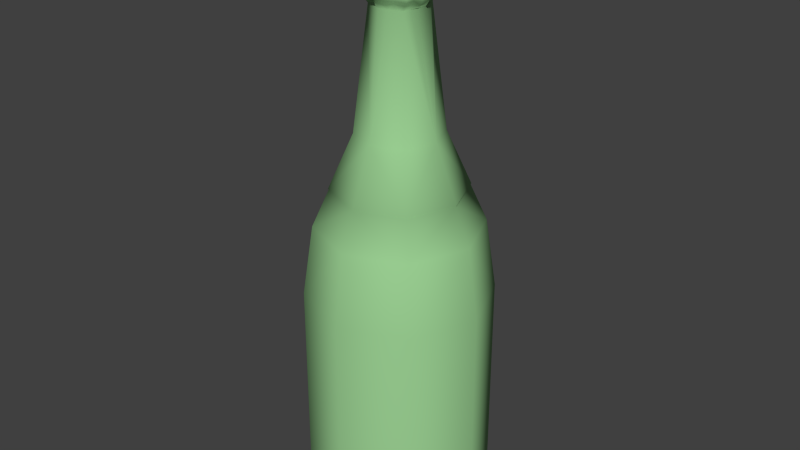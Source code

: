 # Source: ChampagneBottle.blend  (saved by Blender 2.69.0; exported with 4.5.12 LTS)
import bpy
from mathutils import Matrix  # noqa: F401  (used for matrix-valued properties, if any)

bpy.ops.wm.read_factory_settings(use_empty=True)
scene = bpy.context.scene
scene.name = 'Scene'

# ---- collections
col_collection_1 = bpy.data.collections.new('Collection 1'); scene.collection.children.link(col_collection_1)

# ---- materials (node trees are filled in below, after node groups)
mat_material01 = bpy.data.materials.new('Material01')
mat_material01.alpha_threshold = 0.0
mat_material01.use_transparent_shadow = False
mat_material01.diffuse_color = (0.3339, 0.64, 0.296, 1.0)
mat_material01.specular_color = (0.5, 0.5, 0.5)
mat_material01.roughness = 0.5
mat_material01.line_color = (0.0, 0.0, 0.0, 1.0)

# ---- material node trees

# ---- world
world_world = bpy.data.worlds.new('World'); scene.world = world_world
world_world.color = (0.05088, 0.05088, 0.05088)
world_world.use_sun_shadow = False
world_world.sun_shadow_jitter_overblur = 0.0
world_world.cycles.sampling_method = 'MANUAL'
world_world.cycles.sample_map_resolution = 256

# ---- meshes
me_bottle = bpy.data.meshes.new('Bottle')
me_bottle.from_pydata([(-1.0, -1.0, 0.0), (1.0, -1.0, 0.0), (-1.0, 1.0, 0.0), (1.0, 1.0, 0.0), (-1.394, 0.0, 0.0), (0.0, -1.394, 0.0), (1.394, 0.0, 0.0), (0.0, 1.394, 0.0), (-1.0, -1.0, 3.431), (1.0, -1.0, 3.431), (-1.0, 1.0, 3.431), (1.0, 1.0, 3.431), (-1.394, 0.0, 3.431), (0.0, -1.394, 3.431), (1.394, 0.0, 3.431), (0.0, 1.394, 3.431), (-0.8867, -0.8867, 4.52), (0.8867, -0.8867, 4.52), (-0.8867, 0.8867, 4.52), (0.8867, 0.8867, 4.52), (-1.236, 0.0, 4.52), (0.0, -1.236, 4.52), (1.236, 0.0, 4.52), (0.0, 1.236, 4.52), (1.0, 1.0, 0.3948), (0.0, 1.394, 0.3948), (1.0, -1.0, 0.3948), (1.394, 0.0, 0.3948), (-1.0, -1.0, 0.3948), (0.0, -1.394, 0.3948), (-1.0, 1.0, 0.3948), (-1.394, 0.0, 0.3948), (-1.13, 0.0, 0.0), (-0.811, -0.811, 0.0), (0.0, -1.13, 0.0), (0.811, -0.811, 0.0), (1.13, 0.0, 0.0), (0.811, 0.811, 0.0), (0.0, 1.13, 0.0), (-0.811, 0.811, 0.0), (0.0, 0.0, 0.05246), (-1.13, 0.0, 0.05246), (-0.811, -0.811, 0.05246), (0.0, -1.13, 0.05246), (0.811, -0.811, 0.05246), (1.13, 0.0, 0.05246), (0.811, 0.811, 0.05246), (0.0, 1.13, 0.05246), (-0.811, 0.811, 0.05246), (0.9874, 0.0, 5.089), (0.7085, -0.7085, 5.089), (0.0, 0.9874, 5.089), (0.7085, 0.7085, 5.089), (-0.7085, -0.7085, 5.089), (0.0, -0.9874, 5.089), (-0.7085, 0.7085, 5.089), (-0.9874, 0.0, 5.089), (-0.4587, -0.4546, 5.928), (-0.3056, -0.2859, 7.739), (0.4561, -0.4546, 5.928), (-0.4587, 0.4602, 5.928), (0.4561, 0.4602, 5.928), (-0.6388, 0.002831, 5.928), (-0.001322, -0.6346, 5.928), (0.6361, 0.002831, 5.928), (-0.001322, 0.6403, 5.928), (-0.372, -0.4058, 7.911), (0.3073, -0.3124, 7.734), (-0.3187, 0.3031, 7.756), (0.2913, 0.3149, 7.75), (-0.4257, -0.008181, 7.738), (-0.01107, -0.4291, 7.746), (0.4247, 0.001807, 7.758), (-0.003738, 0.4306, 7.766), (-0.3369, -0.3367, 8.439), (0.4398, -0.383, 7.971), (-0.4083, 0.3906, 7.975), (0.3913, 0.3892, 7.928), (-0.5621, 0.04836, 7.958), (0.02685, -0.5376, 7.92), (0.551, -0.01266, 7.969), (0.0231, 0.5792, 7.955), (-0.4109, -0.4437, 8.816), (0.3046, -0.3264, 8.469), (-0.3242, 0.2974, 8.467), (0.2891, 0.3037, 8.46), (-0.399, 0.02093, 8.468), (-0.01065, -0.4469, 8.439), (0.4359, 0.01569, 8.432), (0.003458, 0.4291, 8.473), (0.4312, -0.4545, 8.823), (-0.4278, 0.4333, 8.842), (0.4154, 0.368, 8.834), (-0.5946, 0.01304, 8.831), (0.005776, -0.575, 8.825), (0.5639, -0.04009, 8.829), (-0.01463, 0.5776, 8.802), (0.02819, -0.01792, 8.921), (-0.3841, -0.09953, 7.74), (-0.3343, -0.185, 7.76), (0.1055, -0.3714, 7.738), (0.2071, -0.3455, 7.776), (0.3614, 0.09775, 7.768), (0.3386, 0.2168, 7.753), (-0.09459, 0.3998, 7.754), (-0.2128, 0.3417, 7.744), (-0.3794, 0.1065, 7.743), (-0.3522, 0.2196, 7.745), (-0.1005, -0.3825, 7.766), (-0.1829, -0.3431, 7.751), (0.3673, -0.08854, 7.745), (0.3405, -0.2027, 7.744), (0.1102, 0.3734, 7.732), (0.1919, 0.3387, 7.739), (0.4761, -0.02561, 7.81), (0.5016, -0.00778, 7.869), (0.393, -0.3482, 7.865), (0.3487, -0.3258, 7.809), (-0.002858, 0.4738, 7.815), (0.001311, 0.5148, 7.863), (0.3742, 0.3761, 7.88), (0.3385, 0.3371, 7.804), (-0.5213, -0.1534, 7.939), (-0.4628, -0.2541, 7.918), (0.1321, -0.5206, 7.949), (0.2346, -0.4307, 7.935), (0.4782, 0.1237, 7.929), (0.4565, 0.2407, 7.925), (-0.1485, 0.4962, 7.939), (-0.2878, 0.4467, 7.958), (-0.5094, 0.1544, 7.932), (-0.4617, 0.2642, 7.967), (-0.1545, -0.4897, 7.945), (-0.2948, -0.4456, 7.939), (0.5098, -0.1292, 7.929), (0.4538, -0.2451, 7.935), (0.1335, 0.5383, 7.912), (0.2532, 0.4792, 7.935), (0.4812, -0.01501, 8.119), (0.4725, -0.02424, 8.308), (0.355, -0.3528, 8.323), (0.3974, -0.3667, 8.107), (-0.02741, 0.4975, 8.125), (-0.0007131, 0.5121, 8.265), (0.3324, 0.3711, 8.333), (0.3988, 0.3744, 8.16), (-0.3798, -0.3649, 7.874), (-0.3265, -0.3326, 7.81), (-0.01612, -0.4597, 7.818), (0.004457, -0.5033, 7.875), (-0.3748, 0.3826, 7.884), (-0.3427, 0.3269, 7.801), (-0.4799, 0.001982, 7.805), (-0.5045, -0.001556, 7.869), (-0.3901, -0.06454, 8.447), (-0.3813, -0.2094, 8.429), (0.1141, -0.3975, 8.461), (0.2244, -0.3625, 8.449), (0.3743, 0.09797, 8.456), (0.357, 0.1833, 8.466), (-0.1122, 0.3936, 8.452), (-0.1831, 0.3593, 8.474), (-0.3971, 0.09594, 8.464), (-0.3524, 0.2083, 8.49), (-0.0976, -0.4193, 8.46), (-0.1975, -0.36, 8.448), (0.378, -0.1063, 8.473), (0.3472, -0.2068, 8.475), (0.1068, 0.386, 8.478), (0.2394, 0.3583, 8.484), (0.4699, 0.0007643, 8.574), (0.5388, -0.007689, 8.706), (0.3732, -0.3785, 8.724), (0.3431, -0.3569, 8.585), (-0.02593, 0.496, 8.565), (-0.0124, 0.535, 8.695), (0.3982, 0.4009, 8.668), (0.3422, 0.3597, 8.587), (-0.3558, -0.3265, 8.287), (-0.373, -0.3586, 8.106), (-0.001742, -0.5152, 8.07), (-0.04021, -0.47, 8.268), (-0.3614, 0.3628, 8.295), (-0.3465, 0.378, 8.081), (-0.5491, 0.03342, 8.103), (-0.4473, 0.0106, 8.257), (-0.4881, -0.145, 8.84), (-0.4632, -0.2816, 8.815), (0.1552, -0.539, 8.794), (0.262, -0.4788, 8.774), (0.5206, 0.1486, 8.835), (0.478, 0.2799, 8.817), (-0.1384, 0.5494, 8.822), (-0.2922, 0.4421, 8.803), (-0.5092, 0.1389, 8.823), (-0.4857, 0.2753, 8.856), (-0.1664, -0.4946, 8.83), (-0.279, -0.4732, 8.806), (0.5252, -0.1338, 8.815), (0.4748, -0.2674, 8.795), (0.1334, 0.5333, 8.818), (0.2573, 0.4515, 8.81), (-0.004296, 0.1913, 8.92), (-0.007936, 0.3894, 8.907), (0.001056, -0.193, 8.961), (0.02882, -0.3846, 8.923), (-0.207, 0.03491, 8.94), (-0.4244, -0.04555, 8.945), (0.3819, -0.04897, 8.948), (0.1618, -0.03954, 8.926), (-0.3924, -0.3751, 8.694), (-0.3512, -0.3394, 8.584), (0.02884, -0.4328, 8.601), (-0.01724, -0.5107, 8.67), (-0.3718, 0.4023, 8.705), (-0.3366, 0.3272, 8.559), (-0.4894, -0.005912, 8.577), (-0.5441, 0.008168, 8.703), (-0.3847, 0.2312, 7.815), (-0.4255, 0.2293, 7.892), (-0.4175, 0.1171, 7.793), (-0.4656, 0.1316, 7.857), (-0.2062, -0.3878, 7.822), (-0.2489, -0.4169, 7.886), (-0.1144, -0.4047, 7.828), (-0.1314, -0.4644, 7.874), (0.3641, -0.2066, 7.809), (0.418, -0.2363, 7.879), (0.4221, -0.09445, 7.791), (0.4662, -0.1291, 7.859), (0.2066, 0.3938, 7.795), (0.237, 0.4288, 7.868), (0.1232, 0.4448, 7.787), (0.1125, 0.4833, 7.844), (-0.4042, 0.2104, 8.126), (-0.3793, 0.2165, 8.319), (-0.4723, 0.1332, 8.107), (-0.4351, 0.1747, 8.301), (-0.2506, -0.4248, 8.091), (-0.1996, -0.4081, 8.267), (-0.1565, -0.4676, 8.124), (-0.09893, -0.4073, 8.298), (0.4267, -0.2182, 8.094), (0.383, -0.215, 8.294), (0.4907, -0.08893, 8.13), (0.4253, -0.1087, 8.29), (0.2385, 0.4406, 8.135), (0.2071, 0.4095, 8.334), (0.09482, 0.5072, 8.068), (0.1366, 0.4448, 8.292), (-0.1176, 0.42, 7.802), (-0.1314, 0.4716, 7.873), (-0.2645, 0.3793, 7.824), (-0.246, 0.4121, 7.876), (0.412, 0.1145, 7.812), (0.429, 0.1241, 7.865), (0.3864, 0.2367, 7.807), (0.4117, 0.24, 7.867), (0.1045, -0.4153, 7.803), (0.124, -0.4633, 7.881), (0.2018, -0.3716, 7.826), (0.2271, -0.4075, 7.88), (-0.43, -0.1082, 7.799), (-0.4912, -0.1206, 7.888), (-0.3793, -0.2002, 7.818), (-0.4139, -0.2293, 7.855), (-0.4077, 0.2105, 8.625), (-0.4603, 0.2843, 8.718), (-0.4333, 0.1074, 8.602), (-0.471, 0.1025, 8.713), (-0.2355, -0.36, 8.563), (-0.2465, -0.4261, 8.688), (-0.1157, -0.4404, 8.598), (-0.1281, -0.4854, 8.709), (0.4082, -0.2144, 8.587), (0.4303, -0.2546, 8.696), (0.4058, -0.1215, 8.634), (0.472, -0.1501, 8.689), (0.2252, 0.3706, 8.599), (0.2428, 0.4076, 8.699), (0.1162, 0.4367, 8.616), (0.1286, 0.4738, 8.719), (-0.1974, 0.5033, 8.08), (-0.1124, 0.4478, 8.283), (-0.2424, 0.3834, 8.131), (-0.2286, 0.3568, 8.299), (0.45, 0.1396, 8.106), (0.4279, 0.0894, 8.294), (0.4375, 0.208, 8.124), (0.3803, 0.2174, 8.249), (0.1037, -0.4798, 8.104), (0.1125, -0.4168, 8.272), (0.2524, -0.4177, 8.099), (0.2407, -0.4301, 8.284), (-0.4717, -0.1451, 8.151), (-0.4165, -0.1134, 8.279), (-0.4003, -0.1988, 8.034), (-0.4224, -0.2142, 8.297), (0.146, 0.1244, 8.932), (0.138, 0.3279, 8.927), (0.3471, 0.1388, 8.941), (0.3423, 0.2719, 8.938), (-0.3887, 0.1103, 8.932), (-0.3417, 0.2411, 8.903), (-0.1718, 0.1922, 8.92), (-0.1477, 0.3697, 8.969), (-0.3173, -0.3077, 8.921), (-0.3806, -0.1733, 8.963), (-0.203, -0.3324, 8.954), (-0.2002, -0.1178, 8.943), (0.1852, -0.3839, 8.904), (0.1658, -0.2193, 8.934), (0.3225, -0.2984, 8.918), (0.3329, -0.193, 8.927), (-0.1049, 0.4297, 8.556), (-0.1485, 0.4989, 8.696), (-0.2235, 0.4009, 8.601), (-0.2642, 0.4346, 8.701), (0.4583, 0.1555, 8.591), (0.4497, 0.1467, 8.709), (0.41, 0.1862, 8.587), (0.4452, 0.2511, 8.711), (0.1245, -0.4422, 8.578), (0.158, -0.5071, 8.673), (0.2529, -0.3977, 8.55), (0.2554, -0.4273, 8.675), (-0.4083, -0.09479, 8.563), (-0.4469, -0.09832, 8.721), (-0.4252, -0.2499, 8.567), (-0.4314, -0.2609, 8.668), (0.9964, 0.002831, 5.102), (0.7146, -0.7131, 5.102), (-0.001322, 1.001, 5.102), (0.7146, 0.7188, 5.102), (-0.7173, -0.7131, 5.102), (-0.001322, -0.9949, 5.102), (-0.7173, 0.7188, 5.102), (-0.9991, 0.002831, 5.102)], [], [(32, 39, 41), (34, 33, 43), (36, 35, 45), (38, 37, 47), (10, 12, 20), (8, 13, 21), (9, 14, 22), (11, 15, 23), (24, 25, 11), (26, 27, 9), (28, 29, 8), (30, 31, 10), (25, 30, 15), (27, 24, 14), (29, 26, 13), (31, 28, 12), (15, 10, 23), (14, 11, 22), (13, 9, 21), (12, 8, 20), (3, 7, 24), (1, 6, 26), (0, 5, 28), (2, 4, 30), (7, 2, 25), (6, 3, 27), (5, 1, 29), (4, 0, 31), (55, 56, 336), (53, 54, 334), (50, 49, 330), (52, 51, 332), (51, 55, 336), (49, 52, 333), (54, 50, 331), (56, 53, 337), (32, 33, 0), (34, 35, 1), (36, 37, 3), (38, 39, 2), (39, 32, 2), (33, 34, 0), (35, 36, 1), (37, 38, 3), (40, 47, 45), (41, 48, 47), (42, 41, 43), (43, 40, 45), (39, 38, 48), (37, 36, 46), (35, 34, 44), (33, 32, 42), (18, 20, 56), (16, 21, 54), (17, 22, 49), (19, 23, 51), (23, 18, 51), (22, 19, 49), (21, 17, 54), (20, 16, 56), (39, 48, 41), (33, 42, 43), (35, 44, 45), (37, 46, 47), (18, 10, 20), (16, 8, 21), (17, 9, 22), (19, 11, 23), (25, 15, 11), (27, 14, 9), (29, 13, 8), (31, 12, 10), (30, 10, 15), (24, 11, 14), (26, 9, 13), (28, 8, 12), (10, 18, 23), (11, 19, 22), (9, 17, 21), (8, 16, 20), (7, 25, 24), (6, 27, 26), (5, 29, 28), (4, 31, 30), (2, 30, 25), (3, 24, 27), (1, 26, 29), (0, 28, 31), (56, 337, 336), (54, 335, 334), (331, 50, 330), (333, 52, 332), (332, 51, 336), (330, 49, 333), (335, 54, 331), (53, 334, 337), (4, 32, 0), (5, 34, 1), (6, 36, 3), (7, 38, 2), (32, 4, 2), (34, 5, 0), (36, 6, 1), (38, 7, 3), (47, 46, 45), (40, 41, 47), (41, 40, 43), (44, 43, 45), (38, 47, 48), (36, 45, 46), (34, 43, 44), (32, 41, 42), (55, 18, 56), (53, 16, 54), (50, 17, 49), (52, 19, 51), (18, 55, 51), (19, 52, 49), (17, 50, 54), (16, 53, 56), (336, 337, 62), (334, 335, 63), (331, 330, 64), (333, 332, 65), (60, 62, 70), (57, 63, 58), (59, 64, 67), (61, 65, 69), (332, 336, 65), (330, 333, 64), (335, 331, 63), (337, 334, 62), (221, 153, 130), (225, 149, 79), (229, 115, 80), (233, 119, 81), (65, 60, 68), (64, 61, 69), (100, 67, 101), (62, 57, 70), (237, 185, 86), (241, 181, 164), (245, 139, 166), (249, 143, 168), (253, 150, 76), (257, 120, 127), (261, 116, 75), (265, 146, 66), (269, 217, 93), (273, 213, 196), (277, 171, 95), (281, 175, 96), (285, 182, 161), (289, 144, 85), (293, 140, 83), (297, 178, 74), (301, 191, 201), (305, 203, 96), (309, 204, 206), (313, 198, 95), (317, 214, 91), (321, 176, 191), (325, 172, 90), (329, 210, 82), (150, 219, 76), (219, 221, 131), (68, 107, 151), (151, 218, 150), (107, 106, 218), (218, 220, 219), (106, 70, 152), (220, 152, 153), (146, 223, 133), (223, 225, 133), (58, 109, 222), (147, 222, 146), (109, 108, 224), (222, 224, 223), (108, 71, 224), (224, 148, 149), (116, 227, 75), (227, 229, 134), (67, 111, 226), (117, 226, 116), (111, 110, 228), (226, 228, 227), (110, 72, 114), (228, 114, 115), (120, 231, 77), (231, 233, 137), (69, 113, 121), (121, 230, 120), (113, 112, 232), (230, 232, 231), (112, 73, 118), (232, 118, 119), (182, 235, 163), (235, 237, 163), (76, 131, 234), (183, 234, 235), (131, 130, 234), (234, 236, 235), (130, 78, 184), (236, 184, 237), (178, 239, 74), (239, 241, 164), (66, 133, 238), (179, 238, 178), (133, 132, 240), (238, 240, 241), (132, 79, 240), (240, 180, 241), (140, 243, 83), (243, 245, 167), (75, 135, 141), (141, 242, 140), (135, 134, 244), (242, 244, 243), (134, 80, 138), (244, 138, 245), (144, 247, 85), (247, 249, 169), (77, 137, 145), (145, 246, 247), (137, 136, 246), (246, 248, 247), (136, 81, 142), (248, 142, 249), (119, 251, 81), (251, 253, 129), (73, 104, 118), (118, 250, 119), (104, 105, 252), (250, 252, 251), (105, 68, 151), (252, 151, 253), (115, 255, 80), (255, 257, 126), (72, 102, 114), (114, 254, 255), (102, 103, 256), (254, 256, 257), (103, 69, 256), (256, 121, 120), (149, 259, 124), (259, 261, 124), (71, 100, 148), (148, 258, 259), (100, 101, 260), (258, 260, 261), (101, 67, 260), (260, 117, 116), (153, 263, 78), (263, 265, 122), (70, 98, 152), (152, 262, 263), (98, 99, 262), (262, 264, 263), (99, 58, 147), (264, 147, 146), (214, 267, 195), (267, 269, 195), (84, 163, 266), (215, 266, 214), (163, 162, 266), (266, 268, 267), (162, 86, 216), (268, 216, 217), (210, 271, 82), (271, 273, 197), (74, 165, 211), (211, 270, 210), (165, 164, 272), (270, 272, 273), (164, 87, 272), (272, 212, 273), (172, 275, 90), (275, 277, 198), (83, 167, 274), (173, 274, 172), (167, 166, 276), (274, 276, 275), (166, 88, 276), (276, 170, 277), (176, 279, 92), (279, 281, 200), (85, 169, 278), (177, 278, 176), (169, 168, 280), (278, 280, 281), (168, 89, 174), (280, 174, 281), (143, 283, 160), (283, 285, 161), (81, 128, 282), (142, 282, 143), (128, 129, 284), (282, 284, 285), (129, 76, 284), (284, 183, 285), (139, 287, 158), (287, 289, 158), (80, 126, 138), (138, 286, 139), (126, 127, 288), (286, 288, 287), (127, 77, 145), (288, 145, 144), (181, 291, 156), (291, 293, 156), (79, 124, 290), (180, 290, 291), (124, 125, 290), (290, 292, 293), (125, 75, 141), (292, 141, 140), (185, 295, 86), (295, 297, 154), (78, 122, 294), (184, 294, 295), (122, 123, 294), (294, 296, 295), (123, 66, 296), (296, 179, 178), (203, 299, 96), (299, 301, 200), (97, 209, 202), (202, 298, 203), (209, 208, 298), (298, 300, 299), (208, 95, 300), (300, 190, 301), (195, 303, 193), (303, 305, 192), (93, 207, 302), (194, 302, 303), (207, 206, 304), (302, 304, 305), (206, 97, 304), (304, 202, 203), (186, 307, 93), (307, 309, 206), (82, 197, 187), (187, 306, 186), (197, 196, 306), (306, 308, 307), (196, 94, 308), (308, 205, 309), (204, 311, 97), (311, 313, 208), (94, 188, 310), (205, 310, 204), (188, 189, 312), (310, 312, 313), (189, 90, 199), (312, 199, 198), (175, 315, 96), (315, 317, 192), (89, 160, 174), (174, 314, 175), (160, 161, 316), (314, 316, 317), (161, 84, 316), (316, 215, 317), (171, 319, 95), (319, 321, 190), (88, 158, 318), (170, 318, 171), (158, 159, 318), (318, 320, 321), (159, 85, 177), (320, 177, 176), (213, 323, 94), (323, 325, 188), (87, 156, 322), (212, 322, 213), (156, 157, 322), (322, 324, 323), (157, 83, 173), (324, 173, 172), (217, 327, 93), (327, 329, 186), (86, 154, 216), (216, 326, 217), (154, 155, 328), (326, 328, 327), (155, 74, 211), (328, 211, 210), (60, 336, 62), (57, 334, 63), (59, 331, 64), (61, 333, 65), (107, 70, 106), (68, 60, 107), (60, 70, 107), (63, 71, 58), (71, 108, 109), (58, 71, 109), (67, 64, 111), (64, 72, 110), (111, 64, 110), (65, 73, 112), (69, 65, 113), (65, 112, 113), (336, 60, 65), (333, 61, 64), (331, 59, 63), (334, 57, 62), (153, 78, 130), (132, 225, 79), (134, 229, 80), (136, 233, 81), (65, 68, 105), (73, 65, 104), (65, 105, 104), (102, 72, 103), (72, 64, 103), (64, 69, 103), (63, 59, 67), (71, 63, 100), (63, 67, 100), (58, 99, 98), (57, 58, 98), (70, 57, 98), (162, 237, 86), (181, 87, 164), (139, 88, 166), (143, 89, 168), (129, 253, 76), (120, 77, 127), (125, 261, 75), (123, 265, 66), (194, 269, 93), (213, 94, 196), (198, 277, 95), (200, 281, 96), (182, 84, 161), (159, 289, 85), (157, 293, 83), (155, 297, 74), (191, 92, 201), (192, 305, 96), (204, 97, 206), (208, 313, 95), (193, 317, 91), (176, 92, 191), (189, 325, 90), (187, 329, 82), (219, 131, 76), (221, 130, 131), (107, 218, 151), (218, 219, 150), (106, 220, 218), (220, 221, 219), (220, 106, 152), (221, 220, 153), (66, 146, 133), (225, 132, 133), (147, 58, 222), (222, 223, 146), (222, 109, 224), (224, 225, 223), (71, 148, 224), (225, 224, 149), (227, 135, 75), (135, 227, 134), (117, 67, 226), (226, 227, 116), (226, 111, 228), (228, 229, 227), (228, 110, 114), (229, 228, 115), (231, 137, 77), (233, 136, 137), (113, 230, 121), (230, 231, 120), (230, 113, 232), (232, 233, 231), (232, 112, 118), (233, 232, 119), (84, 182, 163), (237, 162, 163), (183, 76, 234), (182, 183, 235), (130, 236, 234), (236, 237, 235), (236, 130, 184), (184, 185, 237), (239, 165, 74), (165, 239, 164), (179, 66, 238), (238, 239, 178), (238, 133, 240), (239, 238, 241), (79, 180, 240), (180, 181, 241), (243, 167, 83), (245, 166, 167), (135, 242, 141), (242, 243, 140), (242, 135, 244), (244, 245, 243), (244, 134, 138), (138, 139, 245), (247, 169, 85), (249, 168, 169), (137, 246, 145), (144, 145, 247), (136, 248, 246), (248, 249, 247), (248, 136, 142), (142, 143, 249), (251, 128, 81), (128, 251, 129), (104, 250, 118), (250, 251, 119), (250, 104, 252), (252, 253, 251), (252, 105, 151), (151, 150, 253), (255, 126, 80), (257, 127, 126), (102, 254, 114), (115, 114, 255), (254, 102, 256), (255, 254, 257), (69, 121, 256), (257, 256, 120), (79, 149, 124), (261, 125, 124), (100, 258, 148), (149, 148, 259), (258, 100, 260), (259, 258, 261), (67, 117, 260), (261, 260, 116), (263, 122, 78), (265, 123, 122), (98, 262, 152), (153, 152, 263), (99, 264, 262), (264, 265, 263), (264, 99, 147), (265, 264, 146), (91, 214, 195), (269, 194, 195), (215, 84, 266), (266, 267, 214), (162, 268, 266), (268, 269, 267), (268, 162, 216), (269, 268, 217), (271, 197, 82), (273, 196, 197), (165, 270, 211), (270, 271, 210), (270, 165, 272), (271, 270, 273), (87, 212, 272), (212, 213, 273), (275, 199, 90), (199, 275, 198), (173, 83, 274), (274, 275, 172), (274, 167, 276), (276, 277, 275), (88, 170, 276), (170, 171, 277), (279, 201, 92), (201, 279, 200), (177, 85, 278), (278, 279, 176), (278, 169, 280), (279, 278, 281), (280, 168, 174), (174, 175, 281), (89, 143, 160), (160, 283, 161), (142, 81, 282), (282, 283, 143), (282, 128, 284), (283, 282, 285), (76, 183, 284), (183, 182, 285), (88, 139, 158), (289, 159, 158), (126, 286, 138), (286, 287, 139), (286, 126, 288), (288, 289, 287), (288, 127, 145), (289, 288, 144), (87, 181, 156), (293, 157, 156), (180, 79, 290), (181, 180, 291), (125, 292, 290), (291, 290, 293), (292, 125, 141), (293, 292, 140), (295, 154, 86), (297, 155, 154), (184, 78, 294), (185, 184, 295), (123, 296, 294), (296, 297, 295), (66, 179, 296), (297, 296, 178), (299, 200, 96), (301, 201, 200), (209, 298, 202), (298, 299, 203), (208, 300, 298), (300, 301, 299), (95, 190, 300), (190, 191, 301), (91, 195, 193), (193, 303, 192), (194, 93, 302), (195, 194, 303), (302, 207, 304), (303, 302, 305), (97, 202, 304), (305, 304, 203), (307, 207, 93), (207, 307, 206), (197, 306, 187), (306, 307, 186), (196, 308, 306), (308, 309, 307), (94, 205, 308), (205, 204, 309), (311, 209, 97), (209, 311, 208), (205, 94, 310), (310, 311, 204), (310, 188, 312), (311, 310, 313), (312, 189, 199), (313, 312, 198), (315, 192, 96), (317, 193, 192), (160, 314, 174), (314, 315, 175), (314, 160, 316), (315, 314, 317), (84, 215, 316), (215, 214, 317), (319, 190, 95), (321, 191, 190), (170, 88, 318), (318, 319, 171), (159, 320, 318), (319, 318, 321), (320, 159, 177), (321, 320, 176), (323, 188, 94), (325, 189, 188), (212, 87, 322), (322, 323, 213), (157, 324, 322), (324, 325, 323), (324, 157, 173), (325, 324, 172), (327, 186, 93), (329, 187, 186), (154, 326, 216), (326, 327, 217), (326, 154, 328), (328, 329, 327), (328, 155, 211), (329, 328, 210)])
me_bottle.polygons.foreach_set('use_smooth', [True] * 672)
me_bottle.polygons.foreach_set('material_index', [1, 1, 1, 1, 1, 1, 1, 1, 1, 1, 1, 1, 1, 1, 1, 1, 1, 1, 1, 1, 1, 1, 1, 1, 1, 1, 1, 1, 1, 1, 1, 1, 1, 1, 1, 1, 1, 1, 1, 1, 1, 1, 1, 1, 1, 1, 1, 1, 1, 1, 1, 1, 1, 1, 1, 1, 1, 1, 1, 1, 1, 1, 1, 1, 1, 1, 1, 1, 1, 1, 1, 1, 1, 1, 1, 1, 1, 1, 1, 1, 1, 1, 1, 1, 1, 1, 1, 1, 1, 1, 1, 1, 1, 1, 1, 1, 1, 1, 1, 1, 1, 1, 1, 1, 1, 1, 1, 1, 1, 1, 1, 1, 1, 1, 1, 1, 1, 1, 1, 1, 1, 1, 1, 1, 1, 1, 1, 1, 1, 1, 1, 1, 1, 1, 1, 1, 1, 1, 1, 1, 1, 1, 1, 1, 1, 1, 1, 1, 1, 1, 1, 1, 1, 1, 1, 1, 1, 1, 1, 1, 1, 1, 1, 1, 1, 1, 1, 1, 1, 1, 1, 1, 1, 1, 1, 1, 1, 1, 1, 1, 1, 1, 1, 1, 1, 1, 1, 1, 1, 1, 1, 1, 1, 1, 1, 1, 1, 1, 1, 1, 1, 1, 1, 1, 1, 1, 1, 1, 1, 1, 1, 1, 1, 1, 1, 1, 1, 1, 1, 1, 1, 1, 1, 1, 1, 1, 1, 1, 1, 1, 1, 1, 1, 1, 1, 1, 1, 1, 1, 1, 1, 1, 1, 1, 1, 1, 1, 1, 1, 1, 1, 1, 1, 1, 1, 1, 1, 1, 1, 1, 1, 1, 1, 1, 1, 1, 1, 1, 1, 1, 1, 1, 1, 1, 1, 1, 1, 1, 1, 1, 1, 1, 1, 1, 1, 1, 1, 1, 1, 1, 1, 1, 1, 1, 1, 1, 1, 1, 1, 1, 1, 1, 1, 1, 1, 1, 1, 1, 1, 1, 1, 1, 1, 1, 1, 1, 1, 1, 1, 1, 1, 1, 1, 1, 1, 1, 1, 1, 1, 1, 1, 1, 1, 1, 1, 1, 1, 1, 1, 1, 1, 1, 1, 1, 1, 1, 1, 1, 1, 1, 1, 1, 1, 1, 1, 1, 1, 1, 1, 1, 1, 1, 1, 1, 1, 1, 1, 1, 1, 1, 1, 1, 1, 1, 1, 1, 1, 1, 1, 1, 1, 1, 1, 1, 1, 1, 1, 1, 1, 1, 1, 1, 1, 1, 1, 1, 1, 1, 1, 1, 1, 1, 1, 1, 1, 1, 1, 1, 1, 1, 1, 1, 1, 1, 1, 1, 1, 1, 1, 1, 1, 1, 1, 1, 1, 1, 1, 1, 1, 1, 1, 1, 1, 1, 1, 1, 1, 1, 1, 1, 1, 1, 1, 1, 1, 1, 1, 1, 1, 1, 1, 1, 1, 1, 1, 1, 1, 1, 1, 1, 1, 1, 1, 1, 1, 1, 1, 1, 1, 1, 1, 1, 1, 1, 1, 1, 1, 1, 1, 1, 1, 1, 1, 1, 1, 1, 1, 1, 1, 1, 1, 1, 1, 1, 1, 1, 1, 1, 1, 1, 1, 1, 1, 1, 1, 1, 1, 1, 1, 1, 1, 1, 1, 1, 1, 1, 1, 1, 1, 1, 1, 1, 1, 1, 1, 1, 1, 1, 1, 1, 1, 1, 1, 1, 1, 1, 1, 1, 1, 1, 1, 1, 1, 1, 1, 1, 1, 1, 1, 1, 1, 1, 1, 1, 1, 1, 1, 1, 1, 1, 1, 1, 1, 1, 1, 1, 1, 1, 1, 1, 1, 1, 1, 1, 1, 1, 1, 1, 1, 1, 1, 1, 1, 1, 1, 1, 1, 1, 1, 1, 1, 1, 1, 1, 1, 1, 1, 1, 1, 1, 1, 1, 1, 1, 1, 1, 1, 1, 1, 1, 1, 1, 1, 1, 1, 1, 1, 1, 1, 1, 1, 1, 1, 1, 1, 1, 1, 1, 1, 1, 1, 1, 1, 1, 1, 1, 1, 1, 1, 1, 1, 1, 1, 1, 1, 1, 1, 1, 1, 1, 1, 1, 1, 1, 1, 1, 1, 1, 1, 1, 1, 1, 1, 1, 1, 1, 1, 1, 1, 1, 1, 1])
_uv = me_bottle.uv_layers.new(name='Plane_001-mesh-map-0')
_uv.uv.foreach_set('vector', [0.0, 0.0, 1.0, 0.0, 0.0, 1.0, 0.0, 0.0, 1.0, 0.0, 0.0, 1.0, 0.0, 0.0, 1.0, 0.0, 0.0, 1.0, 0.0, 0.0, 1.0, 0.0, 0.0, 1.0, 0.0, 0.0, 1.0, 0.0, 1.0, 1.0, 0.0, 0.0, 1.0, 0.0, 1.0, 1.0, 0.0, 0.0, 1.0, 0.0, 1.0, 1.0, 0.0, 0.0, 1.0, 0.0, 1.0, 1.0, 0.0, 0.0, 1.0, 0.0, 0.0, 1.0, 0.0, 0.0, 1.0, 0.0, 0.0, 1.0, 0.0, 0.0, 1.0, 0.0, 0.0, 1.0, 0.0, 0.0, 1.0, 0.0, 0.0, 1.0, 0.0, 0.0, 1.0, 0.0, 0.0, 1.0, 0.0, 0.0, 1.0, 0.0, 0.0, 1.0, 0.0, 0.0, 1.0, 0.0, 0.0, 1.0, 0.0, 0.0, 1.0, 0.0, 0.0, 1.0, 0.0, 0.0, 1.0, 0.0, 0.0, 1.0, 0.0, 0.0, 1.0, 0.0, 0.0, 1.0, 0.0, 0.0, 1.0, 0.0, 0.0, 1.0, 0.0, 0.0, 1.0, 0.0, 0.0, 1.0, 0.0, 0.0, 1.0, 0.0, 0.0, 1.0, 0.0, 0.0, 1.0, 0.0, 0.0, 1.0, 0.0, 0.0, 1.0, 0.0, 0.0, 1.0, 0.0, 0.0, 1.0, 0.0, 0.0, 1.0, 0.0, 0.0, 1.0, 0.0, 0.0, 1.0, 0.0, 0.0, 1.0, 0.0, 0.0, 1.0, 0.0, 0.0, 1.0, 0.0, 0.0, 1.0, 0.0, 0.0, 1.0, 0.0, 0.0, 1.0, 0.0, 0.0, 1.0, 0.0, 0.0, 1.0, 0.0, 0.0, 1.0, 0.0, 0.0, 1.0, 0.0, 0.0, 1.0, 0.0, 1.0, 1.0, 0.0, 0.0, 1.0, 0.0, 1.0, 1.0, 0.0, 0.0, 1.0, 0.0, 1.0, 1.0, 0.0, 0.0, 1.0, 0.0, 1.0, 1.0, 0.0, 0.0, 1.0, 0.0, 1.0, 1.0, 0.0, 0.0, 1.0, 0.0, 0.0, 1.0, 0.0, 0.0, 1.0, 0.0, 1.0, 1.0, 0.0, 0.0, 1.0, 0.0, 1.0, 1.0, 0.0, 0.0, 1.0, 0.0, 1.0, 1.0, 0.0, 0.0, 1.0, 0.0, 1.0, 1.0, 0.0, 0.0, 1.0, 0.0, 0.0, 1.0, 0.0, 0.0, 1.0, 0.0, 0.0, 1.0, 0.0, 0.0, 1.0, 0.0, 0.0, 1.0, 0.0, 0.0, 1.0, 0.0, 0.0, 1.0, 0.0, 0.0, 1.0, 0.0, 0.0, 1.0, 0.0, 0.0, 1.0, 0.0, 1.0, 1.0, 0.0, 0.0, 1.0, 0.0, 0.0, 1.0, 0.0, 0.0, 1.0, 0.0, 1.0, 1.0, 0.0, 0.0, 1.0, 0.0, 0.0, 1.0, 0.0, 0.0, 1.0, 0.0, 0.0, 1.0, 0.0, 0.0, 1.0, 0.0, 0.0, 1.0, 0.0, 0.0, 1.0, 0.0, 0.0, 1.0, 0.0, 0.0, 1.0, 0.0, 1.0, 1.0, 0.0, 0.0, 1.0, 0.0, 1.0, 1.0, 0.0, 0.0, 1.0, 0.0, 1.0, 1.0, 0.0, 0.0, 1.0, 0.0, 1.0, 1.0, 0.0, 0.0, 1.0, 0.0, 0.0, 1.0, 0.0, 0.0, 1.0, 0.0, 0.0, 1.0, 0.0, 0.0, 1.0, 0.0, 0.0, 1.0, 0.0, 0.0, 1.0, 0.0, 0.0, 1.0, 1.0, 0.0, 1.0, 1.0, 0.0, 1.0, 1.0, 0.0, 1.0, 1.0, 0.0, 1.0, 1.0, 0.0, 1.0, 1.0, 0.0, 1.0, 1.0, 0.0, 1.0, 1.0, 0.0, 1.0, 0.0, 1.0, 0.0, 0.0, 1.0, 1.0, 0.0, 1.0, 0.0, 0.0, 1.0, 1.0, 0.0, 1.0, 0.0, 0.0, 1.0, 1.0, 0.0, 1.0, 0.0, 0.0, 1.0, 1.0, 1.0, 0.0, 1.0, 1.0, 0.0, 1.0, 1.0, 0.0, 1.0, 1.0, 0.0, 1.0, 1.0, 0.0, 1.0, 1.0, 0.0, 1.0, 1.0, 0.0, 1.0, 1.0, 0.0, 1.0, 1.0, 0.0, 1.0, 1.0, 0.0, 1.0, 1.0, 0.0, 1.0, 1.0, 0.0, 1.0, 1.0, 0.0, 1.0, 1.0, 0.0, 1.0, 1.0, 0.0, 1.0, 1.0, 0.0, 1.0, 1.0, 0.0, 1.0, 1.0, 0.0, 1.0, 1.0, 0.0, 1.0, 1.0, 0.0, 1.0, 1.0, 0.0, 1.0, 1.0, 0.0, 1.0, 1.0, 0.0, 1.0, 1.0, 0.0, 1.0, 1.0, 0.0, 1.0, 1.0, 0.0, 1.0, 1.0, 0.0, 1.0, 1.0, 0.0, 1.0, 1.0, 0.0, 1.0, 1.0, 0.0, 1.0, 1.0, 0.0, 1.0, 1.0, 0.0, 1.0, 1.0, 0.0, 1.0, 1.0, 0.0, 1.0, 1.0, 0.0, 1.0, 1.0, 0.0, 1.0, 1.0, 0.0, 1.0, 1.0, 0.0, 1.0, 1.0, 0.0, 1.0, 1.0, 0.0, 1.0, 1.0, 0.0, 1.0, 1.0, 0.0, 1.0, 1.0, 0.0, 1.0, 1.0, 0.0, 1.0, 0.0, 1.0, 0.0, 0.0, 1.0, 1.0, 0.0, 1.0, 0.0, 0.0, 1.0, 1.0, 0.0, 1.0, 0.0, 0.0, 1.0, 1.0, 0.0, 1.0, 0.0, 0.0, 1.0, 1.0, 0.0, 1.0, 0.0, 0.0, 1.0, 1.0, 1.0, 0.0, 1.0, 1.0, 0.0, 1.0, 0.0, 1.0, 0.0, 0.0, 1.0, 1.0, 0.0, 1.0, 0.0, 0.0, 1.0, 1.0, 0.0, 1.0, 0.0, 0.0, 1.0, 1.0, 0.0, 1.0, 0.0, 0.0, 1.0, 1.0, 1.0, 0.0, 1.0, 1.0, 0.0, 1.0, 1.0, 0.0, 1.0, 1.0, 0.0, 1.0, 1.0, 0.0, 1.0, 1.0, 0.0, 1.0, 1.0, 0.0, 1.0, 1.0, 0.0, 1.0, 1.0, 0.0, 1.0, 1.0, 0.0, 1.0, 0.0, 1.0, 0.0, 0.0, 1.0, 1.0, 1.0, 0.0, 1.0, 1.0, 0.0, 1.0, 0.0, 1.0, 0.0, 0.0, 1.0, 1.0, 1.0, 0.0, 1.0, 1.0, 0.0, 1.0, 1.0, 0.0, 1.0, 1.0, 0.0, 1.0, 1.0, 0.0, 1.0, 1.0, 0.0, 1.0, 1.0, 0.0, 1.0, 1.0, 0.0, 1.0, 0.0, 1.0, 0.0, 0.0, 1.0, 1.0, 0.0, 1.0, 0.0, 0.0, 1.0, 1.0, 0.0, 1.0, 0.0, 0.0, 1.0, 1.0, 0.0, 1.0, 0.0, 0.0, 1.0, 1.0, 1.0, 0.0, 1.0, 1.0, 0.0, 1.0, 1.0, 0.0, 1.0, 1.0, 0.0, 1.0, 1.0, 0.0, 1.0, 1.0, 0.0, 1.0, 1.0, 0.0, 1.0, 1.0, 0.0, 1.0, 0.9999, 0.6913, 0.7122, 0.9955, 0.5699, 0.6574, 0.2901, 0.9903, 9.976e-05, 0.6908, 0.3381, 0.5577, 0.01485, 0.2823, 0.3022, 9.988e-05, 0.4404, 0.3301, 0.7016, 9.976e-05, 0.9939, 0.2816, 0.6606, 0.4231, 0.6746, 0.5598, 0.5699, 0.6574, 0.5067, 0.4917, 0.4272, 0.666, 0.3381, 0.5577, 0.5041, 0.4917, 0.3331, 0.4194, 0.4404, 0.3301, 0.5014, 0.487, 0.5707, 0.3162, 0.6606, 0.4231, 0.5067, 0.4843, 0.9939, 0.2816, 0.9999, 0.6913, 0.6606, 0.4231, 0.3022, 9.988e-05, 0.7016, 9.976e-05, 0.4404, 0.3301, 9.976e-05, 0.6908, 0.01485, 0.2823, 0.3381, 0.5577, 0.7122, 0.9955, 0.2901, 0.9903, 0.5699, 0.6574, 0.5071, 0.4903, 0.5064, 0.4906, 0.5069, 0.4899, 0.5034, 0.4898, 0.503, 0.4892, 0.5032, 0.489, 0.5034, 0.4858, 0.5042, 0.4855, 0.5044, 0.486, 0.5077, 0.4862, 0.508, 0.4868, 0.5075, 0.487, 0.6606, 0.4231, 0.6746, 0.5598, 0.509, 0.4896, 0.4404, 0.3301, 0.5707, 0.3162, 0.5067, 0.4843, 0.502, 0.4887, 0.5014, 0.487, 0.5019, 0.488, 0.5699, 0.6574, 0.4272, 0.666, 0.5067, 0.4917, 0.5062, 0.4889, 0.5059, 0.4892, 0.5057, 0.4887, 0.5045, 0.4887, 0.5043, 0.4886, 0.5048, 0.4885, 0.5046, 0.4871, 0.5048, 0.487, 0.5049, 0.4874, 0.5063, 0.4872, 0.5065, 0.4875, 0.506, 0.4875, 0.5082, 0.4884, 0.5079, 0.489, 0.5074, 0.4889, 0.5056, 0.4853, 0.5063, 0.4855, 0.5055, 0.4856, 0.5027, 0.488, 0.5028, 0.487, 0.5033, 0.4872, 0.5051, 0.4908, 0.5045, 0.4904, 0.5045, 0.4902, 0.5057, 0.4884, 0.5056, 0.4884, 0.5055, 0.4884, 0.505, 0.4883, 0.505, 0.4882, 0.5051, 0.4883, 0.5051, 0.4877, 0.5052, 0.4876, 0.5052, 0.4877, 0.5057, 0.4878, 0.5058, 0.4879, 0.5057, 0.4879, 0.5065, 0.4882, 0.5065, 0.4885, 0.5062, 0.4881, 0.5055, 0.4868, 0.5058, 0.487, 0.5057, 0.4873, 0.5042, 0.4879, 0.5043, 0.4877, 0.5046, 0.4878, 0.5053, 0.4892, 0.505, 0.4891, 0.5051, 0.4888, 0.5054, 0.4878, 0.5054, 0.4877, 0.5056, 0.4877, 0.5056, 0.488, 0.5056, 0.4879, 0.5057, 0.4879, 0.5054, 0.4882, 0.5053, 0.4881, 0.5055, 0.4881, 0.5052, 0.4879, 0.5052, 0.4878, 0.5052, 0.4877, 0.5058, 0.4881, 0.5058, 0.4882, 0.5057, 0.4882, 0.5054, 0.4876, 0.5055, 0.4876, 0.5054, 0.4877, 0.5049, 0.488, 0.505, 0.4879, 0.505, 0.4879, 0.5053, 0.4885, 0.5052, 0.4885, 0.5052, 0.4884, 0.5079, 0.489, 0.5075, 0.4898, 0.5074, 0.4889, 0.5075, 0.4898, 0.5071, 0.4903, 0.5072, 0.4894, 0.509, 0.4896, 0.5085, 0.4906, 0.5085, 0.4894, 0.5085, 0.4894, 0.508, 0.4901, 0.5079, 0.489, 0.5085, 0.4906, 0.5076, 0.4911, 0.508, 0.4901, 0.508, 0.4901, 0.5074, 0.4907, 0.5075, 0.4898, 0.5076, 0.4911, 0.5067, 0.4917, 0.5065, 0.4909, 0.5074, 0.4907, 0.5065, 0.4909, 0.5064, 0.4906, 0.5045, 0.4904, 0.5039, 0.4902, 0.5042, 0.49, 0.5039, 0.4902, 0.5034, 0.4898, 0.5042, 0.49, 0.5041, 0.4917, 0.5032, 0.4908, 0.5036, 0.4904, 0.5043, 0.4909, 0.5036, 0.4904, 0.5045, 0.4904, 0.5032, 0.4908, 0.5028, 0.4903, 0.5031, 0.4901, 0.5036, 0.4904, 0.5031, 0.4901, 0.5039, 0.4902, 0.5028, 0.4903, 0.5019, 0.4898, 0.5031, 0.4901, 0.5031, 0.4901, 0.5027, 0.4895, 0.503, 0.4892, 0.5028, 0.487, 0.5031, 0.4864, 0.5033, 0.4872, 0.5031, 0.4864, 0.5034, 0.4858, 0.5038, 0.4861, 0.5014, 0.487, 0.502, 0.4859, 0.5025, 0.4861, 0.5023, 0.487, 0.5025, 0.4861, 0.5028, 0.487, 0.502, 0.4859, 0.5025, 0.4847, 0.5031, 0.4852, 0.5025, 0.4861, 0.5031, 0.4852, 0.5031, 0.4864, 0.5025, 0.4847, 0.5039, 0.4843, 0.5039, 0.4851, 0.5031, 0.4852, 0.5039, 0.4851, 0.5042, 0.4855, 0.5063, 0.4855, 0.5071, 0.4857, 0.5062, 0.4858, 0.5071, 0.4857, 0.5077, 0.4862, 0.5068, 0.4861, 0.5067, 0.4843, 0.5076, 0.4847, 0.5064, 0.485, 0.5064, 0.485, 0.5074, 0.4852, 0.5063, 0.4855, 0.5076, 0.4847, 0.5085, 0.4849, 0.508, 0.4857, 0.5074, 0.4852, 0.508, 0.4857, 0.5071, 0.4857, 0.5085, 0.4849, 0.509, 0.4864, 0.5084, 0.4867, 0.508, 0.4857, 0.5084, 0.4867, 0.508, 0.4868, 0.5065, 0.4885, 0.5062, 0.4887, 0.506, 0.4885, 0.5062, 0.4887, 0.5062, 0.4889, 0.506, 0.4885, 0.5074, 0.4889, 0.5072, 0.4894, 0.5066, 0.4891, 0.5071, 0.4886, 0.5066, 0.4891, 0.5062, 0.4887, 0.5072, 0.4894, 0.5069, 0.4899, 0.5066, 0.4891, 0.5066, 0.4891, 0.5064, 0.4894, 0.5062, 0.4887, 0.5069, 0.4899, 0.5064, 0.49, 0.5061, 0.4896, 0.5064, 0.4894, 0.5061, 0.4896, 0.5062, 0.4889, 0.505, 0.4891, 0.5046, 0.4889, 0.5051, 0.4888, 0.5046, 0.4889, 0.5045, 0.4887, 0.5048, 0.4885, 0.5045, 0.4902, 0.5042, 0.49, 0.5044, 0.4894, 0.5048, 0.4896, 0.5044, 0.4894, 0.505, 0.4891, 0.5042, 0.49, 0.5037, 0.4896, 0.5042, 0.4891, 0.5044, 0.4894, 0.5042, 0.4891, 0.5045, 0.4887, 0.5037, 0.4896, 0.5032, 0.489, 0.5042, 0.4891, 0.5042, 0.4891, 0.5038, 0.4888, 0.5045, 0.4887, 0.5043, 0.4877, 0.5045, 0.4873, 0.5046, 0.4878, 0.5045, 0.4873, 0.5046, 0.4871, 0.5048, 0.4876, 0.5033, 0.4872, 0.5034, 0.4866, 0.5038, 0.4874, 0.5038, 0.4874, 0.504, 0.4869, 0.5043, 0.4877, 0.5034, 0.4866, 0.5038, 0.4861, 0.5044, 0.4867, 0.504, 0.4869, 0.5044, 0.4867, 0.5045, 0.4873, 0.5038, 0.4861, 0.5044, 0.486, 0.5046, 0.4865, 0.5044, 0.4867, 0.5046, 0.4865, 0.5046, 0.4871, 0.5058, 0.487, 0.5061, 0.4872, 0.5057, 0.4873, 0.5061, 0.4872, 0.5063, 0.4872, 0.5058, 0.4874, 0.5062, 0.4858, 0.5068, 0.4861, 0.5059, 0.4865, 0.5059, 0.4865, 0.5064, 0.4867, 0.5061, 0.4872, 0.5068, 0.4861, 0.5074, 0.4864, 0.5064, 0.4867, 0.5064, 0.4867, 0.5069, 0.4869, 0.5061, 0.4872, 0.5074, 0.4864, 0.5075, 0.487, 0.507, 0.4874, 0.5069, 0.4869, 0.507, 0.4874, 0.5063, 0.4872, 0.508, 0.4868, 0.5082, 0.4876, 0.5075, 0.487, 0.5082, 0.4876, 0.5082, 0.4884, 0.5077, 0.4884, 0.509, 0.4864, 0.5094, 0.4875, 0.5084, 0.4867, 0.5084, 0.4867, 0.5089, 0.4876, 0.508, 0.4868, 0.5094, 0.4875, 0.5091, 0.4886, 0.5085, 0.4887, 0.5089, 0.4876, 0.5085, 0.4887, 0.5082, 0.4876, 0.5091, 0.4886, 0.509, 0.4896, 0.5085, 0.4894, 0.5085, 0.4887, 0.5085, 0.4894, 0.5082, 0.4884, 0.5042, 0.4855, 0.505, 0.4852, 0.5044, 0.486, 0.505, 0.4852, 0.5056, 0.4853, 0.505, 0.4856, 0.5039, 0.4843, 0.505, 0.4844, 0.5039, 0.4851, 0.5039, 0.4851, 0.5049, 0.4848, 0.505, 0.4852, 0.505, 0.4844, 0.5057, 0.4845, 0.5057, 0.4849, 0.5049, 0.4848, 0.5057, 0.4849, 0.5056, 0.4853, 0.5057, 0.4845, 0.5067, 0.4843, 0.5057, 0.4849, 0.5057, 0.4849, 0.5064, 0.485, 0.5063, 0.4855, 0.503, 0.4892, 0.5028, 0.4886, 0.5032, 0.4885, 0.5028, 0.4886, 0.5027, 0.488, 0.5032, 0.4885, 0.5019, 0.4898, 0.502, 0.4887, 0.5027, 0.4895, 0.5027, 0.4895, 0.5024, 0.4887, 0.5028, 0.4886, 0.502, 0.4887, 0.5019, 0.488, 0.5023, 0.4881, 0.5024, 0.4887, 0.5023, 0.4881, 0.5027, 0.488, 0.5019, 0.488, 0.5014, 0.487, 0.5023, 0.4881, 0.5023, 0.4881, 0.5023, 0.487, 0.5028, 0.487, 0.5064, 0.4906, 0.5058, 0.4905, 0.5064, 0.49, 0.5058, 0.4905, 0.5051, 0.4908, 0.5056, 0.4903, 0.5067, 0.4917, 0.5057, 0.4917, 0.5065, 0.4909, 0.5065, 0.4909, 0.5058, 0.4912, 0.5058, 0.4905, 0.5057, 0.4917, 0.505, 0.4915, 0.5058, 0.4912, 0.5058, 0.4912, 0.5051, 0.4911, 0.5058, 0.4905, 0.505, 0.4915, 0.5041, 0.4917, 0.5043, 0.4909, 0.5051, 0.4911, 0.5043, 0.4909, 0.5045, 0.4904, 0.5058, 0.4882, 0.5057, 0.4883, 0.5057, 0.4882, 0.5057, 0.4883, 0.5057, 0.4884, 0.5057, 0.4882, 0.5061, 0.4884, 0.506, 0.4885, 0.5058, 0.4884, 0.506, 0.4883, 0.5058, 0.4884, 0.5058, 0.4882, 0.506, 0.4885, 0.5059, 0.4887, 0.5058, 0.4884, 0.5058, 0.4884, 0.5057, 0.4885, 0.5057, 0.4883, 0.5059, 0.4887, 0.5057, 0.4887, 0.5056, 0.4885, 0.5057, 0.4885, 0.5056, 0.4885, 0.5056, 0.4884, 0.5052, 0.4885, 0.5051, 0.4884, 0.5052, 0.4884, 0.5051, 0.4884, 0.505, 0.4883, 0.5052, 0.4883, 0.5051, 0.4888, 0.5049, 0.4887, 0.5052, 0.4886, 0.5052, 0.4886, 0.505, 0.4886, 0.5052, 0.4885, 0.5049, 0.4887, 0.5048, 0.4885, 0.5049, 0.4884, 0.505, 0.4886, 0.5049, 0.4884, 0.505, 0.4883, 0.5048, 0.4885, 0.5046, 0.4884, 0.5049, 0.4884, 0.5049, 0.4884, 0.5048, 0.4882, 0.505, 0.4883, 0.505, 0.4879, 0.505, 0.4878, 0.505, 0.4879, 0.505, 0.4878, 0.5051, 0.4877, 0.5052, 0.4878, 0.5046, 0.4878, 0.5048, 0.4876, 0.5049, 0.4877, 0.5048, 0.4878, 0.5049, 0.4877, 0.505, 0.4879, 0.5048, 0.4876, 0.5049, 0.4874, 0.505, 0.4876, 0.5049, 0.4877, 0.505, 0.4876, 0.505, 0.4878, 0.5049, 0.4874, 0.5051, 0.4873, 0.505, 0.4876, 0.505, 0.4876, 0.5051, 0.4875, 0.5051, 0.4877, 0.5055, 0.4876, 0.5056, 0.4877, 0.5055, 0.4877, 0.5056, 0.4877, 0.5057, 0.4878, 0.5057, 0.4878, 0.5057, 0.4873, 0.5058, 0.4874, 0.5057, 0.4876, 0.5056, 0.4875, 0.5057, 0.4876, 0.5055, 0.4876, 0.5058, 0.4874, 0.506, 0.4875, 0.5058, 0.4877, 0.5057, 0.4876, 0.5058, 0.4877, 0.5057, 0.4878, 0.506, 0.4875, 0.5061, 0.4877, 0.5059, 0.4878, 0.5058, 0.4877, 0.5059, 0.4878, 0.5057, 0.4878, 0.5065, 0.4875, 0.5066, 0.4878, 0.5062, 0.4879, 0.5066, 0.4878, 0.5065, 0.4882, 0.5062, 0.4881, 0.5075, 0.487, 0.5078, 0.4877, 0.5072, 0.4879, 0.507, 0.4874, 0.5072, 0.4879, 0.5065, 0.4875, 0.5078, 0.4877, 0.5077, 0.4884, 0.507, 0.4883, 0.5072, 0.4879, 0.507, 0.4883, 0.5065, 0.4882, 0.5077, 0.4884, 0.5074, 0.4889, 0.507, 0.4883, 0.507, 0.4883, 0.5071, 0.4886, 0.5065, 0.4882, 0.5048, 0.487, 0.5051, 0.4869, 0.5052, 0.4872, 0.5051, 0.4869, 0.5055, 0.4868, 0.5052, 0.4872, 0.5044, 0.486, 0.505, 0.4856, 0.5046, 0.4865, 0.5046, 0.4865, 0.5051, 0.4863, 0.5048, 0.487, 0.505, 0.4856, 0.5055, 0.4856, 0.5054, 0.4864, 0.5051, 0.4863, 0.5054, 0.4864, 0.5051, 0.4869, 0.5055, 0.4856, 0.5062, 0.4858, 0.5059, 0.4865, 0.5054, 0.4864, 0.5059, 0.4865, 0.5058, 0.487, 0.5043, 0.4886, 0.5042, 0.4882, 0.5046, 0.4882, 0.5042, 0.4882, 0.5042, 0.4879, 0.5046, 0.4882, 0.5032, 0.489, 0.5032, 0.4885, 0.5037, 0.4884, 0.5038, 0.4888, 0.5037, 0.4884, 0.5042, 0.4882, 0.5032, 0.4885, 0.503, 0.488, 0.5037, 0.4884, 0.5037, 0.4884, 0.5037, 0.4879, 0.5042, 0.4879, 0.503, 0.488, 0.5033, 0.4872, 0.5038, 0.4874, 0.5037, 0.4879, 0.5038, 0.4874, 0.5043, 0.4877, 0.5059, 0.4892, 0.5056, 0.4892, 0.5057, 0.4887, 0.5056, 0.4892, 0.5053, 0.4892, 0.5056, 0.4888, 0.5064, 0.49, 0.5056, 0.4903, 0.5056, 0.4896, 0.5061, 0.4896, 0.5056, 0.4896, 0.5056, 0.4892, 0.5056, 0.4903, 0.5052, 0.4904, 0.5056, 0.4896, 0.5056, 0.4896, 0.5053, 0.4899, 0.5056, 0.4892, 0.5052, 0.4904, 0.5045, 0.4902, 0.5053, 0.4899, 0.5053, 0.4899, 0.5048, 0.4896, 0.505, 0.4891, 0.5056, 0.4879, 0.5055, 0.4879, 0.5057, 0.4879, 0.5055, 0.4879, 0.5054, 0.4878, 0.5057, 0.4878, 0.5054, 0.488, 0.5053, 0.488, 0.5055, 0.488, 0.5055, 0.488, 0.5054, 0.4879, 0.5056, 0.4879, 0.5053, 0.488, 0.5053, 0.4878, 0.5054, 0.4879, 0.5054, 0.4879, 0.5054, 0.4878, 0.5055, 0.4879, 0.5053, 0.4878, 0.5052, 0.4877, 0.5054, 0.4878, 0.5054, 0.4878, 0.5053, 0.4877, 0.5054, 0.4878, 0.5057, 0.4882, 0.5056, 0.4882, 0.5057, 0.4881, 0.5056, 0.4882, 0.5056, 0.488, 0.5057, 0.488, 0.5055, 0.4884, 0.5055, 0.4883, 0.5055, 0.4882, 0.5056, 0.4883, 0.5055, 0.4882, 0.5056, 0.4882, 0.5055, 0.4883, 0.5055, 0.4881, 0.5055, 0.4881, 0.5055, 0.4882, 0.5055, 0.4881, 0.5056, 0.488, 0.5055, 0.4881, 0.5054, 0.488, 0.5055, 0.4881, 0.5055, 0.4881, 0.5055, 0.488, 0.5056, 0.4879, 0.5054, 0.4884, 0.5054, 0.4883, 0.5055, 0.4884, 0.5054, 0.4883, 0.5054, 0.4882, 0.5055, 0.4881, 0.5052, 0.4884, 0.5052, 0.4883, 0.5053, 0.4884, 0.5053, 0.4884, 0.5053, 0.4883, 0.5054, 0.4884, 0.5052, 0.4883, 0.5051, 0.4883, 0.5053, 0.4883, 0.5053, 0.4883, 0.5053, 0.4882, 0.5054, 0.4883, 0.5051, 0.4883, 0.5051, 0.4882, 0.5053, 0.4882, 0.5053, 0.4882, 0.5052, 0.4881, 0.5054, 0.4882, 0.5053, 0.4881, 0.5052, 0.488, 0.5054, 0.488, 0.5052, 0.488, 0.5052, 0.4879, 0.5053, 0.4878, 0.5051, 0.4882, 0.505, 0.4881, 0.5051, 0.488, 0.5052, 0.4881, 0.5051, 0.488, 0.5053, 0.4881, 0.505, 0.4881, 0.505, 0.488, 0.5051, 0.4879, 0.5051, 0.488, 0.5051, 0.4879, 0.5052, 0.4879, 0.505, 0.488, 0.505, 0.4879, 0.5051, 0.4878, 0.5051, 0.4879, 0.5051, 0.4878, 0.5052, 0.4878, 0.5058, 0.4879, 0.5058, 0.488, 0.5057, 0.4879, 0.5058, 0.488, 0.5058, 0.4881, 0.5057, 0.488, 0.5061, 0.4877, 0.5062, 0.4879, 0.5059, 0.4878, 0.5059, 0.4878, 0.506, 0.4879, 0.5058, 0.4879, 0.5062, 0.4879, 0.5062, 0.4881, 0.5059, 0.4881, 0.506, 0.4879, 0.5059, 0.4881, 0.5058, 0.4881, 0.5062, 0.4881, 0.5061, 0.4884, 0.5059, 0.4881, 0.5059, 0.4881, 0.506, 0.4883, 0.5058, 0.4881, 0.5052, 0.4876, 0.5053, 0.4876, 0.5052, 0.4877, 0.5053, 0.4876, 0.5054, 0.4876, 0.5053, 0.4877, 0.5051, 0.4873, 0.5052, 0.4872, 0.5053, 0.4875, 0.5051, 0.4875, 0.5053, 0.4875, 0.5052, 0.4876, 0.5052, 0.4872, 0.5054, 0.4872, 0.5053, 0.4875, 0.5053, 0.4875, 0.5054, 0.4874, 0.5054, 0.4876, 0.5054, 0.4872, 0.5057, 0.4873, 0.5056, 0.4875, 0.5054, 0.4874, 0.5056, 0.4875, 0.5055, 0.4876, 0.505, 0.4882, 0.5049, 0.4881, 0.5051, 0.4882, 0.5049, 0.4881, 0.5049, 0.488, 0.505, 0.4881, 0.5046, 0.4884, 0.5046, 0.4882, 0.5048, 0.4881, 0.5048, 0.4882, 0.5048, 0.4881, 0.505, 0.4882, 0.5046, 0.4882, 0.5046, 0.488, 0.5048, 0.4881, 0.5048, 0.4881, 0.5048, 0.488, 0.5049, 0.4881, 0.5046, 0.488, 0.5046, 0.4878, 0.5048, 0.4878, 0.5048, 0.488, 0.5048, 0.4878, 0.505, 0.4879, 0.5056, 0.4884, 0.5055, 0.4885, 0.5055, 0.4884, 0.5055, 0.4885, 0.5053, 0.4885, 0.5054, 0.4884, 0.5057, 0.4887, 0.5056, 0.4888, 0.5056, 0.4885, 0.5056, 0.4885, 0.5055, 0.4886, 0.5056, 0.4884, 0.5056, 0.4888, 0.5053, 0.4889, 0.5053, 0.4886, 0.5055, 0.4886, 0.5053, 0.4886, 0.5055, 0.4885, 0.5053, 0.4889, 0.5051, 0.4888, 0.5052, 0.4886, 0.5053, 0.4886, 0.5052, 0.4886, 0.5052, 0.4885, 0.6746, 0.5598, 0.9999, 0.6913, 0.5699, 0.6574, 0.4272, 0.666, 0.2901, 0.9903, 0.3381, 0.5577, 0.3331, 0.4194, 0.01485, 0.2823, 0.4404, 0.3301, 0.5707, 0.3162, 0.7016, 9.976e-05, 0.6606, 0.4231, 0.5085, 0.4906, 0.5067, 0.4917, 0.5076, 0.4911, 0.509, 0.4896, 0.6746, 0.5598, 0.5085, 0.4906, 0.6746, 0.5598, 0.5067, 0.4917, 0.5085, 0.4906, 0.3381, 0.5577, 0.5019, 0.4898, 0.5041, 0.4917, 0.5019, 0.4898, 0.5028, 0.4903, 0.5032, 0.4908, 0.5041, 0.4917, 0.5019, 0.4898, 0.5032, 0.4908, 0.5014, 0.487, 0.4404, 0.3301, 0.502, 0.4859, 0.4404, 0.3301, 0.5039, 0.4843, 0.5025, 0.4847, 0.502, 0.4859, 0.4404, 0.3301, 0.5025, 0.4847, 0.6606, 0.4231, 0.509, 0.4864, 0.5085, 0.4849, 0.5067, 0.4843, 0.6606, 0.4231, 0.5076, 0.4847, 0.6606, 0.4231, 0.5085, 0.4849, 0.5076, 0.4847, 0.9999, 0.6913, 0.6746, 0.5598, 0.6606, 0.4231, 0.7016, 9.976e-05, 0.5707, 0.3162, 0.4404, 0.3301, 0.01485, 0.2823, 0.3331, 0.4194, 0.3381, 0.5577, 0.2901, 0.9903, 0.4272, 0.666, 0.5699, 0.6574, 0.5064, 0.4906, 0.5064, 0.49, 0.5069, 0.4899, 0.5037, 0.4896, 0.5034, 0.4898, 0.5032, 0.489, 0.5038, 0.4861, 0.5034, 0.4858, 0.5044, 0.486, 0.5074, 0.4864, 0.5077, 0.4862, 0.5075, 0.487, 0.6606, 0.4231, 0.509, 0.4896, 0.5091, 0.4886, 0.509, 0.4864, 0.6606, 0.4231, 0.5094, 0.4875, 0.6606, 0.4231, 0.5091, 0.4886, 0.5094, 0.4875, 0.505, 0.4844, 0.5039, 0.4843, 0.5057, 0.4845, 0.5039, 0.4843, 0.4404, 0.3301, 0.5057, 0.4845, 0.4404, 0.3301, 0.5067, 0.4843, 0.5057, 0.4845, 0.3381, 0.5577, 0.3331, 0.4194, 0.5014, 0.487, 0.5019, 0.4898, 0.3381, 0.5577, 0.502, 0.4887, 0.3381, 0.5577, 0.5014, 0.487, 0.502, 0.4887, 0.5041, 0.4917, 0.505, 0.4915, 0.5057, 0.4917, 0.4272, 0.666, 0.5041, 0.4917, 0.5057, 0.4917, 0.5067, 0.4917, 0.4272, 0.666, 0.5057, 0.4917, 0.5059, 0.4887, 0.5062, 0.4889, 0.5057, 0.4887, 0.5043, 0.4886, 0.5046, 0.4884, 0.5048, 0.4885, 0.5048, 0.487, 0.5051, 0.4873, 0.5049, 0.4874, 0.5065, 0.4875, 0.5061, 0.4877, 0.506, 0.4875, 0.5077, 0.4884, 0.5082, 0.4884, 0.5074, 0.4889, 0.5063, 0.4855, 0.5062, 0.4858, 0.5055, 0.4856, 0.503, 0.488, 0.5027, 0.488, 0.5033, 0.4872, 0.5052, 0.4904, 0.5051, 0.4908, 0.5045, 0.4902, 0.5056, 0.4883, 0.5057, 0.4884, 0.5055, 0.4884, 0.505, 0.4882, 0.5051, 0.4882, 0.5051, 0.4883, 0.5052, 0.4878, 0.5051, 0.4877, 0.5052, 0.4877, 0.5057, 0.4878, 0.5057, 0.4878, 0.5057, 0.4879, 0.5065, 0.4885, 0.5061, 0.4884, 0.5062, 0.4881, 0.5054, 0.4872, 0.5055, 0.4868, 0.5057, 0.4873, 0.5046, 0.488, 0.5042, 0.4879, 0.5046, 0.4878, 0.5053, 0.4889, 0.5053, 0.4892, 0.5051, 0.4888, 0.5054, 0.4877, 0.5055, 0.4877, 0.5056, 0.4877, 0.5057, 0.488, 0.5056, 0.488, 0.5057, 0.4879, 0.5053, 0.4881, 0.5054, 0.488, 0.5055, 0.4881, 0.5053, 0.4878, 0.5052, 0.4879, 0.5052, 0.4877, 0.5057, 0.4881, 0.5058, 0.4881, 0.5057, 0.4882, 0.5055, 0.4876, 0.5055, 0.4877, 0.5054, 0.4877, 0.505, 0.488, 0.5049, 0.488, 0.505, 0.4879, 0.5053, 0.4884, 0.5053, 0.4885, 0.5052, 0.4884, 0.5075, 0.4898, 0.5072, 0.4894, 0.5074, 0.4889, 0.5071, 0.4903, 0.5069, 0.4899, 0.5072, 0.4894, 0.5085, 0.4906, 0.508, 0.4901, 0.5085, 0.4894, 0.508, 0.4901, 0.5075, 0.4898, 0.5079, 0.489, 0.5076, 0.4911, 0.5074, 0.4907, 0.508, 0.4901, 0.5074, 0.4907, 0.5071, 0.4903, 0.5075, 0.4898, 0.5074, 0.4907, 0.5076, 0.4911, 0.5065, 0.4909, 0.5071, 0.4903, 0.5074, 0.4907, 0.5064, 0.4906, 0.5045, 0.4902, 0.5045, 0.4904, 0.5042, 0.49, 0.5034, 0.4898, 0.5037, 0.4896, 0.5042, 0.49, 0.5043, 0.4909, 0.5041, 0.4917, 0.5036, 0.4904, 0.5036, 0.4904, 0.5039, 0.4902, 0.5045, 0.4904, 0.5036, 0.4904, 0.5032, 0.4908, 0.5031, 0.4901, 0.5031, 0.4901, 0.5034, 0.4898, 0.5039, 0.4902, 0.5019, 0.4898, 0.5027, 0.4895, 0.5031, 0.4901, 0.5034, 0.4898, 0.5031, 0.4901, 0.503, 0.4892, 0.5031, 0.4864, 0.5034, 0.4866, 0.5033, 0.4872, 0.5034, 0.4866, 0.5031, 0.4864, 0.5038, 0.4861, 0.5023, 0.487, 0.5014, 0.487, 0.5025, 0.4861, 0.5025, 0.4861, 0.5031, 0.4864, 0.5028, 0.487, 0.5025, 0.4861, 0.502, 0.4859, 0.5031, 0.4852, 0.5031, 0.4852, 0.5034, 0.4858, 0.5031, 0.4864, 0.5031, 0.4852, 0.5025, 0.4847, 0.5039, 0.4851, 0.5034, 0.4858, 0.5031, 0.4852, 0.5042, 0.4855, 0.5071, 0.4857, 0.5068, 0.4861, 0.5062, 0.4858, 0.5077, 0.4862, 0.5074, 0.4864, 0.5068, 0.4861, 0.5076, 0.4847, 0.5074, 0.4852, 0.5064, 0.485, 0.5074, 0.4852, 0.5071, 0.4857, 0.5063, 0.4855, 0.5074, 0.4852, 0.5076, 0.4847, 0.508, 0.4857, 0.508, 0.4857, 0.5077, 0.4862, 0.5071, 0.4857, 0.508, 0.4857, 0.5085, 0.4849, 0.5084, 0.4867, 0.5077, 0.4862, 0.508, 0.4857, 0.508, 0.4868, 0.5061, 0.4884, 0.5065, 0.4885, 0.506, 0.4885, 0.5062, 0.4889, 0.5059, 0.4887, 0.506, 0.4885, 0.5071, 0.4886, 0.5074, 0.4889, 0.5066, 0.4891, 0.5065, 0.4885, 0.5071, 0.4886, 0.5062, 0.4887, 0.5069, 0.4899, 0.5064, 0.4894, 0.5066, 0.4891, 0.5064, 0.4894, 0.5062, 0.4889, 0.5062, 0.4887, 0.5064, 0.4894, 0.5069, 0.4899, 0.5061, 0.4896, 0.5061, 0.4896, 0.5059, 0.4892, 0.5062, 0.4889, 0.5046, 0.4889, 0.5049, 0.4887, 0.5051, 0.4888, 0.5049, 0.4887, 0.5046, 0.4889, 0.5048, 0.4885, 0.5048, 0.4896, 0.5045, 0.4902, 0.5044, 0.4894, 0.5044, 0.4894, 0.5046, 0.4889, 0.505, 0.4891, 0.5044, 0.4894, 0.5042, 0.49, 0.5042, 0.4891, 0.5046, 0.4889, 0.5044, 0.4894, 0.5045, 0.4887, 0.5032, 0.489, 0.5038, 0.4888, 0.5042, 0.4891, 0.5038, 0.4888, 0.5043, 0.4886, 0.5045, 0.4887, 0.5045, 0.4873, 0.5048, 0.4876, 0.5046, 0.4878, 0.5046, 0.4871, 0.5049, 0.4874, 0.5048, 0.4876, 0.5034, 0.4866, 0.504, 0.4869, 0.5038, 0.4874, 0.504, 0.4869, 0.5045, 0.4873, 0.5043, 0.4877, 0.504, 0.4869, 0.5034, 0.4866, 0.5044, 0.4867, 0.5044, 0.4867, 0.5046, 0.4871, 0.5045, 0.4873, 0.5044, 0.4867, 0.5038, 0.4861, 0.5046, 0.4865, 0.5046, 0.4865, 0.5048, 0.487, 0.5046, 0.4871, 0.5061, 0.4872, 0.5058, 0.4874, 0.5057, 0.4873, 0.5063, 0.4872, 0.506, 0.4875, 0.5058, 0.4874, 0.5068, 0.4861, 0.5064, 0.4867, 0.5059, 0.4865, 0.5058, 0.487, 0.5059, 0.4865, 0.5061, 0.4872, 0.5074, 0.4864, 0.5069, 0.4869, 0.5064, 0.4867, 0.5069, 0.4869, 0.5063, 0.4872, 0.5061, 0.4872, 0.5069, 0.4869, 0.5074, 0.4864, 0.507, 0.4874, 0.507, 0.4874, 0.5065, 0.4875, 0.5063, 0.4872, 0.5082, 0.4876, 0.5078, 0.4877, 0.5075, 0.487, 0.5078, 0.4877, 0.5082, 0.4876, 0.5077, 0.4884, 0.5094, 0.4875, 0.5089, 0.4876, 0.5084, 0.4867, 0.5089, 0.4876, 0.5082, 0.4876, 0.508, 0.4868, 0.5089, 0.4876, 0.5094, 0.4875, 0.5085, 0.4887, 0.5085, 0.4887, 0.5082, 0.4884, 0.5082, 0.4876, 0.5085, 0.4887, 0.5091, 0.4886, 0.5085, 0.4894, 0.5085, 0.4894, 0.5079, 0.489, 0.5082, 0.4884, 0.505, 0.4852, 0.505, 0.4856, 0.5044, 0.486, 0.5056, 0.4853, 0.5055, 0.4856, 0.505, 0.4856, 0.505, 0.4844, 0.5049, 0.4848, 0.5039, 0.4851, 0.5042, 0.4855, 0.5039, 0.4851, 0.505, 0.4852, 0.5049, 0.4848, 0.505, 0.4844, 0.5057, 0.4849, 0.505, 0.4852, 0.5049, 0.4848, 0.5056, 0.4853, 0.5067, 0.4843, 0.5064, 0.485, 0.5057, 0.4849, 0.5056, 0.4853, 0.5057, 0.4849, 0.5063, 0.4855, 0.5032, 0.489, 0.503, 0.4892, 0.5032, 0.4885, 0.5027, 0.488, 0.503, 0.488, 0.5032, 0.4885, 0.502, 0.4887, 0.5024, 0.4887, 0.5027, 0.4895, 0.503, 0.4892, 0.5027, 0.4895, 0.5028, 0.4886, 0.5024, 0.4887, 0.502, 0.4887, 0.5023, 0.4881, 0.5028, 0.4886, 0.5024, 0.4887, 0.5027, 0.488, 0.5014, 0.487, 0.5023, 0.487, 0.5023, 0.4881, 0.5027, 0.488, 0.5023, 0.4881, 0.5028, 0.487, 0.5058, 0.4905, 0.5056, 0.4903, 0.5064, 0.49, 0.5051, 0.4908, 0.5052, 0.4904, 0.5056, 0.4903, 0.5057, 0.4917, 0.5058, 0.4912, 0.5065, 0.4909, 0.5064, 0.4906, 0.5065, 0.4909, 0.5058, 0.4905, 0.505, 0.4915, 0.5051, 0.4911, 0.5058, 0.4912, 0.5051, 0.4911, 0.5051, 0.4908, 0.5058, 0.4905, 0.5051, 0.4911, 0.505, 0.4915, 0.5043, 0.4909, 0.5051, 0.4908, 0.5051, 0.4911, 0.5045, 0.4904, 0.5057, 0.4882, 0.5058, 0.4882, 0.5057, 0.4882, 0.5057, 0.4884, 0.5056, 0.4883, 0.5057, 0.4882, 0.506, 0.4883, 0.5061, 0.4884, 0.5058, 0.4884, 0.5058, 0.4884, 0.5057, 0.4883, 0.5058, 0.4882, 0.5059, 0.4887, 0.5057, 0.4885, 0.5058, 0.4884, 0.5057, 0.4885, 0.5057, 0.4884, 0.5057, 0.4883, 0.5057, 0.4885, 0.5059, 0.4887, 0.5056, 0.4885, 0.5057, 0.4884, 0.5057, 0.4885, 0.5056, 0.4884, 0.5051, 0.4884, 0.5052, 0.4883, 0.5052, 0.4884, 0.505, 0.4883, 0.5051, 0.4883, 0.5052, 0.4883, 0.5049, 0.4887, 0.505, 0.4886, 0.5052, 0.4886, 0.505, 0.4886, 0.5051, 0.4884, 0.5052, 0.4885, 0.505, 0.4886, 0.5049, 0.4887, 0.5049, 0.4884, 0.5051, 0.4884, 0.505, 0.4886, 0.505, 0.4883, 0.5046, 0.4884, 0.5048, 0.4882, 0.5049, 0.4884, 0.5048, 0.4882, 0.505, 0.4882, 0.505, 0.4883, 0.505, 0.4878, 0.5051, 0.4878, 0.505, 0.4879, 0.5051, 0.4878, 0.505, 0.4878, 0.5052, 0.4878, 0.5048, 0.4878, 0.5046, 0.4878, 0.5049, 0.4877, 0.5049, 0.4877, 0.505, 0.4878, 0.505, 0.4879, 0.5049, 0.4877, 0.5048, 0.4876, 0.505, 0.4876, 0.505, 0.4876, 0.5051, 0.4877, 0.505, 0.4878, 0.5051, 0.4873, 0.5051, 0.4875, 0.505, 0.4876, 0.5051, 0.4875, 0.5052, 0.4876, 0.5051, 0.4877, 0.5056, 0.4877, 0.5056, 0.4877, 0.5055, 0.4877, 0.5056, 0.4877, 0.5056, 0.4877, 0.5057, 0.4878, 0.5056, 0.4875, 0.5057, 0.4873, 0.5057, 0.4876, 0.5057, 0.4876, 0.5056, 0.4877, 0.5055, 0.4876, 0.5057, 0.4876, 0.5058, 0.4874, 0.5058, 0.4877, 0.5056, 0.4877, 0.5057, 0.4876, 0.5057, 0.4878, 0.5058, 0.4877, 0.506, 0.4875, 0.5059, 0.4878, 0.5059, 0.4878, 0.5058, 0.4879, 0.5057, 0.4878, 0.5061, 0.4877, 0.5065, 0.4875, 0.5062, 0.4879, 0.5062, 0.4879, 0.5066, 0.4878, 0.5062, 0.4881, 0.507, 0.4874, 0.5075, 0.487, 0.5072, 0.4879, 0.5072, 0.4879, 0.5066, 0.4878, 0.5065, 0.4875, 0.5072, 0.4879, 0.5078, 0.4877, 0.507, 0.4883, 0.5066, 0.4878, 0.5072, 0.4879, 0.5065, 0.4882, 0.5074, 0.4889, 0.5071, 0.4886, 0.507, 0.4883, 0.5071, 0.4886, 0.5065, 0.4885, 0.5065, 0.4882, 0.5051, 0.4873, 0.5048, 0.487, 0.5052, 0.4872, 0.5055, 0.4868, 0.5054, 0.4872, 0.5052, 0.4872, 0.505, 0.4856, 0.5051, 0.4863, 0.5046, 0.4865, 0.5051, 0.4863, 0.5051, 0.4869, 0.5048, 0.487, 0.5051, 0.4863, 0.505, 0.4856, 0.5054, 0.4864, 0.5054, 0.4864, 0.5055, 0.4868, 0.5051, 0.4869, 0.5054, 0.4864, 0.5055, 0.4856, 0.5059, 0.4865, 0.5055, 0.4868, 0.5054, 0.4864, 0.5058, 0.487, 0.5046, 0.4884, 0.5043, 0.4886, 0.5046, 0.4882, 0.5042, 0.4879, 0.5046, 0.488, 0.5046, 0.4882, 0.5038, 0.4888, 0.5032, 0.489, 0.5037, 0.4884, 0.5043, 0.4886, 0.5038, 0.4888, 0.5042, 0.4882, 0.503, 0.488, 0.5037, 0.4879, 0.5037, 0.4884, 0.5042, 0.4882, 0.5037, 0.4884, 0.5042, 0.4879, 0.5037, 0.4879, 0.503, 0.488, 0.5038, 0.4874, 0.5042, 0.4879, 0.5037, 0.4879, 0.5043, 0.4877, 0.5056, 0.4892, 0.5056, 0.4888, 0.5057, 0.4887, 0.5053, 0.4892, 0.5053, 0.4889, 0.5056, 0.4888, 0.5061, 0.4896, 0.5064, 0.49, 0.5056, 0.4896, 0.5059, 0.4892, 0.5061, 0.4896, 0.5056, 0.4892, 0.5052, 0.4904, 0.5053, 0.4899, 0.5056, 0.4896, 0.5053, 0.4899, 0.5053, 0.4892, 0.5056, 0.4892, 0.5045, 0.4902, 0.5048, 0.4896, 0.5053, 0.4899, 0.5053, 0.4892, 0.5053, 0.4899, 0.505, 0.4891, 0.5055, 0.4879, 0.5057, 0.4878, 0.5057, 0.4879, 0.5054, 0.4878, 0.5056, 0.4877, 0.5057, 0.4878, 0.5053, 0.488, 0.5054, 0.4879, 0.5055, 0.488, 0.5054, 0.4879, 0.5055, 0.4879, 0.5056, 0.4879, 0.5053, 0.4878, 0.5054, 0.4878, 0.5054, 0.4879, 0.5054, 0.4878, 0.5054, 0.4878, 0.5055, 0.4879, 0.5052, 0.4877, 0.5053, 0.4877, 0.5054, 0.4878, 0.5053, 0.4877, 0.5054, 0.4877, 0.5054, 0.4878, 0.5057, 0.4882, 0.5057, 0.4882, 0.5057, 0.4881, 0.5057, 0.4881, 0.5056, 0.4882, 0.5057, 0.488, 0.5056, 0.4883, 0.5055, 0.4884, 0.5055, 0.4882, 0.5057, 0.4882, 0.5056, 0.4883, 0.5056, 0.4882, 0.5055, 0.4882, 0.5055, 0.4883, 0.5055, 0.4881, 0.5056, 0.4882, 0.5055, 0.4882, 0.5056, 0.488, 0.5054, 0.488, 0.5055, 0.488, 0.5055, 0.4881, 0.5056, 0.488, 0.5055, 0.4881, 0.5056, 0.4879, 0.5054, 0.4883, 0.5055, 0.4883, 0.5055, 0.4884, 0.5055, 0.4883, 0.5054, 0.4883, 0.5055, 0.4881, 0.5052, 0.4883, 0.5053, 0.4883, 0.5053, 0.4884, 0.5053, 0.4883, 0.5054, 0.4883, 0.5054, 0.4884, 0.5051, 0.4883, 0.5053, 0.4882, 0.5053, 0.4883, 0.5053, 0.4882, 0.5054, 0.4882, 0.5054, 0.4883, 0.5051, 0.4882, 0.5052, 0.4881, 0.5053, 0.4882, 0.5052, 0.4881, 0.5053, 0.4881, 0.5054, 0.4882, 0.5052, 0.488, 0.5053, 0.488, 0.5054, 0.488, 0.5053, 0.488, 0.5052, 0.488, 0.5053, 0.4878, 0.5052, 0.4881, 0.5051, 0.4882, 0.5051, 0.488, 0.5051, 0.488, 0.5052, 0.488, 0.5053, 0.4881, 0.5051, 0.488, 0.505, 0.4881, 0.5051, 0.4879, 0.5052, 0.488, 0.5051, 0.488, 0.5052, 0.4879, 0.5051, 0.4879, 0.505, 0.488, 0.5051, 0.4878, 0.5052, 0.4879, 0.5051, 0.4879, 0.5052, 0.4878, 0.5058, 0.488, 0.5057, 0.488, 0.5057, 0.4879, 0.5058, 0.4881, 0.5057, 0.4881, 0.5057, 0.488, 0.5062, 0.4879, 0.506, 0.4879, 0.5059, 0.4878, 0.506, 0.4879, 0.5058, 0.488, 0.5058, 0.4879, 0.506, 0.4879, 0.5062, 0.4879, 0.5059, 0.4881, 0.5058, 0.488, 0.506, 0.4879, 0.5058, 0.4881, 0.5061, 0.4884, 0.506, 0.4883, 0.5059, 0.4881, 0.506, 0.4883, 0.5058, 0.4882, 0.5058, 0.4881, 0.5053, 0.4876, 0.5053, 0.4877, 0.5052, 0.4877, 0.5054, 0.4876, 0.5054, 0.4877, 0.5053, 0.4877, 0.5051, 0.4875, 0.5051, 0.4873, 0.5053, 0.4875, 0.5053, 0.4875, 0.5053, 0.4876, 0.5052, 0.4876, 0.5054, 0.4872, 0.5054, 0.4874, 0.5053, 0.4875, 0.5053, 0.4876, 0.5053, 0.4875, 0.5054, 0.4876, 0.5054, 0.4874, 0.5054, 0.4872, 0.5056, 0.4875, 0.5054, 0.4876, 0.5054, 0.4874, 0.5055, 0.4876, 0.5049, 0.4881, 0.505, 0.4881, 0.5051, 0.4882, 0.5049, 0.488, 0.505, 0.488, 0.505, 0.4881, 0.5048, 0.4882, 0.5046, 0.4884, 0.5048, 0.4881, 0.5048, 0.4881, 0.5049, 0.4881, 0.505, 0.4882, 0.5046, 0.488, 0.5048, 0.488, 0.5048, 0.4881, 0.5048, 0.488, 0.5049, 0.488, 0.5049, 0.4881, 0.5048, 0.488, 0.5046, 0.488, 0.5048, 0.4878, 0.5049, 0.488, 0.5048, 0.488, 0.505, 0.4879, 0.5055, 0.4885, 0.5054, 0.4884, 0.5055, 0.4884, 0.5053, 0.4885, 0.5053, 0.4884, 0.5054, 0.4884, 0.5056, 0.4888, 0.5055, 0.4886, 0.5056, 0.4885, 0.5055, 0.4886, 0.5055, 0.4885, 0.5056, 0.4884, 0.5055, 0.4886, 0.5056, 0.4888, 0.5053, 0.4886, 0.5053, 0.4886, 0.5053, 0.4885, 0.5055, 0.4885, 0.5053, 0.4886, 0.5053, 0.4889, 0.5052, 0.4886, 0.5053, 0.4885, 0.5053, 0.4886, 0.5052, 0.4885])
me_bottle.materials.append(None)
me_bottle.materials.append(mat_material01)
me_bottle.use_remesh_preserve_volume = False
me_bottle.use_remesh_preserve_attributes = False
me_bottle.use_mirror_vertex_groups = False
me_bottle.update()

# ---- objects
ob_bottle = bpy.data.objects.new('Bottle', me_bottle)

# ---- transforms, parenting, visibility, modifiers, constraints
ob_bottle.location = (0.0, 0.0, -1.0)
ob_bottle.scale = (0.2203, 0.2203, 0.2203)
ob_bottle.lineart.crease_threshold = 0.0

# ---- collection membership
col_collection_1.objects.link(ob_bottle)

# ---- scene / render settings (as saved in the file)
scene.frame_start = 1; scene.frame_end = 250; scene.frame_set(1)
scene.render.engine = 'BLENDER_EEVEE_NEXT'
scene.render.image_settings.compression = 90
scene.render.resolution_percentage = 50
scene.render.dither_intensity = 0.0
scene.cycles.use_denoising = False
scene.cycles.samples = 10
scene.cycles.sampling_pattern = 'TABULATED_SOBOL'
scene.cycles.light_sampling_threshold = 0.0
scene.cycles.use_adaptive_sampling = False
scene.cycles.use_light_tree = False
scene.cycles.blur_glossy = 0.0
scene.cycles.volume_bounces = 1
scene.cycles.pixel_filter_type = 'GAUSSIAN'
scene.cycles.sample_clamp_indirect = 0.0
scene.view_settings.view_transform = 'Standard'
bpy.context.view_layer.update()

# ---- added for rendering (the .blend has no active camera and no usable light): camera, sun
cam_auto = bpy.data.cameras.new('AutoCamera')
cam_auto.lens = 50.0
cam_auto.sensor_width = 36.0
cam_auto.clip_end = 1000.0
ob_auto_camera = bpy.data.objects.new('AutoCamera', cam_auto)
scene.collection.objects.link(ob_auto_camera)
ob_auto_camera.location = (1.99711, -2.39653, 1.58573)
ob_auto_camera.rotation_euler = (1.09748, -7.21219e-08, 0.694738)
scene.camera = ob_auto_camera
light_auto_sun = bpy.data.lights.new('AutoSun', 'SUN')
light_auto_sun.energy = 3.0
light_auto_sun.angle = 0.0523599
ob_auto_sun = bpy.data.objects.new('AutoSun', light_auto_sun)
scene.collection.objects.link(ob_auto_sun)
ob_auto_sun.rotation_euler = (0.872665, 0.174533, 0.523599)
bpy.context.view_layer.update()
